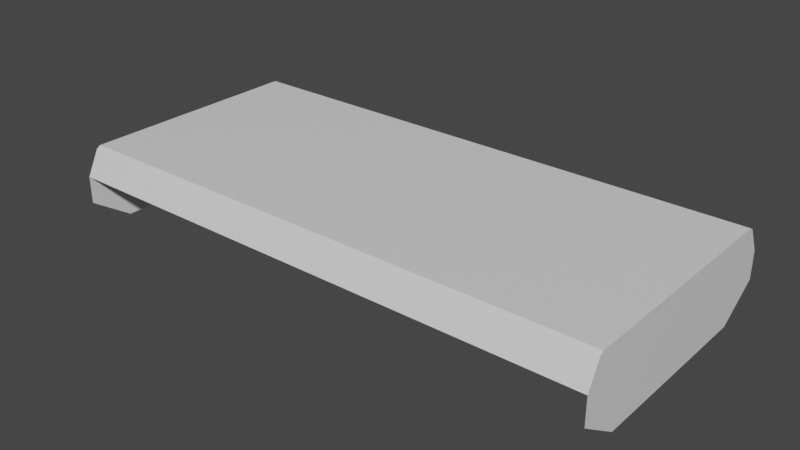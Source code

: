 # Source: Straight.blend  (saved by Blender 2.80.74; exported with 4.5.12 LTS)
import bpy
from mathutils import Matrix  # noqa: F401  (used for matrix-valued properties, if any)

bpy.ops.wm.read_factory_settings(use_empty=True)
scene = bpy.context.scene
scene.name = 'Scene'

# ---- collections
col_collection = bpy.data.collections.new('Collection'); scene.collection.children.link(col_collection)

# ---- materials (node trees are filled in below, after node groups)
mat_material_001 = bpy.data.materials.new('Material.001')
mat_material_001.alpha_threshold = 0.0
mat_material_001.use_transparent_shadow = False
mat_material_001.line_color = (0.0, 0.0, 0.0, 1.0)

# ---- material node trees
mat_material_001.use_nodes = True; mat_material_001.node_tree.nodes.clear()
_N = mat_material_001.node_tree.nodes; _L = mat_material_001.node_tree.links
n0 = _N.new('ShaderNodeOutputMaterial'); n0.name = 'Material Output'; n0.location = (300, 300)
n1 = _N.new('ShaderNodeBsdfPrincipled'); n1.name = 'Principled BSDF'; n1.location = (10, 300)
n1.distribution = 'GGX'
n1.subsurface_method = 'BURLEY'
n1.inputs[2].default_value = 0.4
n1.inputs[3].default_value = 1.45
n1.inputs[27].default_value = (0.0, 0.0, 0.0, 1.0)
n1.inputs[28].default_value = 1.0
_L.new(n1.outputs[0], n0.inputs[0])
n0.is_active_output = True

# ---- world
world_world = bpy.data.worlds.new('World'); scene.world = world_world
world_world.use_nodes = True; world_world.node_tree.nodes.clear()
_N = world_world.node_tree.nodes; _L = world_world.node_tree.links
n0 = _N.new('ShaderNodeOutputWorld'); n0.name = 'World Output'; n0.location = (300, 300)
n1 = _N.new('ShaderNodeBackground'); n1.name = 'Background'; n1.location = (10, 300)
n1.inputs[0].default_value = (0.05088, 0.05088, 0.05088, 1.0)
_L.new(n1.outputs[0], n0.inputs[0])
n0.is_active_output = True
world_world.color = (0.05088, 0.05088, 0.05088)
world_world.use_sun_shadow = False
world_world.sun_shadow_jitter_overblur = 0.0

# ---- meshes
me_cube_001 = bpy.data.meshes.new('Cube.001')
me_cube_001.from_pydata([(0.5, 0.1667, 0.05), (0.5, -0.1667, 0.05), (0.5, 0.2417, 7.078e-08), (0.5, -0.2417, -5.96e-08), (0.5, -0.1667, -0.05), (0.5, 0.1667, -0.05), (0.5, 0.2417, -0.05), (0.5, -0.2417, -0.05), (-0.5, -0.2417, -5.96e-08), (-0.5, 0.1667, 0.05), (-0.5, -0.1667, 0.05), (-0.5, 0.2417, 7.078e-08), (-0.5, -0.1667, -0.05), (-0.5, -0.2417, -0.05), (-0.5, 0.1667, -0.05), (-0.5, 0.2417, -0.05), (0.5, -0.1667, -0.1), (0.5, 0.1667, -0.1), (-0.5, -0.1667, -0.1), (-0.5, 0.1667, -0.1), (0.5, 0.2189, 0.04553), (0.5, 0.2117, 0.05), (0.5, -0.2117, 0.05), (0.5, -0.2189, 0.04553), (-0.5, 0.2117, 0.05), (-0.5, 0.2189, 0.04553), (-0.5, -0.2189, 0.04553), (-0.5, -0.2117, 0.05)], [], [(1, 4, 5, 0), (23, 26, 8, 3), (9, 24, 25, 11, 15, 14), (10, 9, 14, 12), (8, 26, 27, 10, 12, 13), (21, 24, 9, 0), (1, 10, 27, 22), (3, 7, 4, 1, 22, 23), (0, 5, 6, 2, 20, 21), (0, 9, 10, 1), (12, 14, 19, 18), (14, 15, 19), (12, 18, 13), (4, 7, 16), (5, 17, 6), (5, 4, 16, 17), (20, 25, 24, 21), (26, 23, 22, 27), (2, 11, 25, 20)])
_uv = me_cube_001.uv_layers.new(name='UVMap')
_uv.uv.foreach_set('vector', [0.3756, 0.9767, 0.3633, 0.9789, 0.3644, 0.9411, 0.3756, 0.9433, 0.03788, 0.9655, 0.01546, 0.9643, 0.01444, 0.9633, 0.03889, 0.9644, 0.01444, 0.9733, 0.01444, 0.9733, 0.01444, 0.9734, 0.01444, 0.9744, 0.01333, 0.9744, 0.01333, 0.9733, 0.3744, 0.9733, 0.3722, 0.94, 0.3844, 0.9378, 0.3856, 0.9756, 0.01444, 0.97, 0.01444, 0.971, 0.01444, 0.9711, 0.01444, 0.9711, 0.01333, 0.9711, 0.01333, 0.97, 0.03767, 0.9777, 0.01567, 0.9766, 0.01667, 0.9756, 0.03667, 0.9767, 0.03778, 0.9678, 0.01556, 0.9667, 0.01556, 0.9647, 0.03778, 0.9658, 0.02111, 0.97, 0.02111, 0.97, 0.02111, 0.9711, 0.02111, 0.9711, 0.02111, 0.9711, 0.02111, 0.971, 0.02111, 0.9733, 0.02111, 0.9733, 0.02111, 0.9744, 0.02111, 0.9744, 0.02111, 0.9744, 0.02111, 0.9743, 0.3333, 1.0, 0.3333, 0.0, 0.6667, 0.0, 0.6667, 1.0, 0.04, 0.9756, 0.04, 0.9689, 0.04, 0.9689, 0.04, 0.9756, 0.04, 0.9689, 0.01333, 0.9744, 0.04, 0.9689, 0.04, 0.9756, 0.04, 0.9756, 0.01333, 0.97, 0.03667, 0.9756, 0.02111, 0.97, 0.03667, 0.9756, 0.03667, 0.9689, 0.03667, 0.9689, 0.02111, 0.9744, 0.03667, 0.9689, 0.03667, 0.9756, 0.03667, 0.9756, 0.03667, 0.9689, 0.03788, 0.9779, 0.01546, 0.9769, 0.01567, 0.9766, 0.03767, 0.9777, 0.01546, 0.9643, 0.03788, 0.9655, 0.03778, 0.9658, 0.01556, 0.9647, 0.03889, 0.9789, 0.01444, 0.9789, 0.01546, 0.9769, 0.03788, 0.9779])
me_cube_001.materials.append(mat_material_001)
me_cube_001.use_remesh_preserve_volume = False
me_cube_001.use_remesh_preserve_attributes = False
me_cube_001.use_mirror_vertex_groups = False
me_cube_001.update()

# ---- objects
ob_cube = bpy.data.objects.new('Cube', me_cube_001)

# ---- transforms, parenting, visibility, modifiers, constraints
ob_cube.location = (0.0, 0.0, 0.0)
ob_cube.lock_rotations_4d = False
ob_cube.empty_display_type = 'ARROWS'
ob_cube.lineart.crease_threshold = 0.0

# ---- collection membership
col_collection.objects.link(ob_cube)

# ---- scene / render settings (as saved in the file)
scene.frame_start = 1; scene.frame_end = 250; scene.frame_set(1)
scene.render.engine = 'BLENDER_EEVEE_NEXT'
scene.cycles.use_denoising = False
scene.cycles.samples = 128
scene.cycles.sampling_pattern = 'TABULATED_SOBOL'
scene.cycles.use_adaptive_sampling = False
scene.cycles.use_light_tree = False
scene.view_settings.view_transform = 'Filmic'
bpy.context.view_layer.update()

# ---- added for rendering (the .blend has no active camera and no usable light): camera, sun
cam_auto = bpy.data.cameras.new('AutoCamera')
cam_auto.lens = 50.0
cam_auto.sensor_width = 36.0
cam_auto.clip_end = 1000.0
ob_auto_camera = bpy.data.objects.new('AutoCamera', cam_auto)
scene.collection.objects.link(ob_auto_camera)
ob_auto_camera.location = (1.03696, -1.24435, 0.804566)
ob_auto_camera.rotation_euler = (1.09748, -7.21219e-08, 0.694738)
scene.camera = ob_auto_camera
light_auto_sun = bpy.data.lights.new('AutoSun', 'SUN')
light_auto_sun.energy = 3.0
light_auto_sun.angle = 0.0523599
ob_auto_sun = bpy.data.objects.new('AutoSun', light_auto_sun)
scene.collection.objects.link(ob_auto_sun)
ob_auto_sun.rotation_euler = (0.872665, 0.174533, 0.523599)
bpy.context.view_layer.update()
